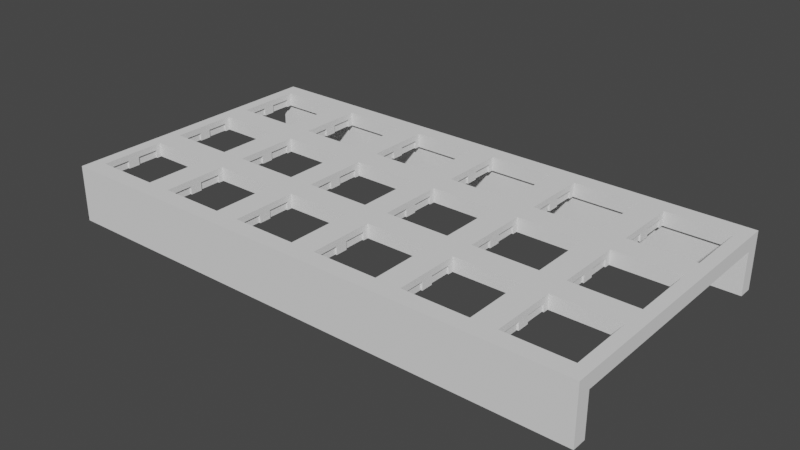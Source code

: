 # Source: KeypadLeft.blend  (saved by Blender 3.2.14; exported with 4.5.12 LTS)
import bpy
from mathutils import Matrix  # noqa: F401  (used for matrix-valued properties, if any)

bpy.ops.wm.read_factory_settings(use_empty=True)
scene = bpy.context.scene
scene.name = 'Scene'

# ---- collections
col_collection = bpy.data.collections.new('Collection'); scene.collection.children.link(col_collection)

# ---- world
world_world = bpy.data.worlds.new('World'); scene.world = world_world
world_world.use_nodes = True; world_world.node_tree.nodes.clear()
_N = world_world.node_tree.nodes; _L = world_world.node_tree.links
n0 = _N.new('ShaderNodeOutputWorld'); n0.name = 'World Output'; n0.location = (300, 300)
n1 = _N.new('ShaderNodeBackground'); n1.name = 'Background'; n1.location = (10, 300)
n1.inputs[0].default_value = (0.05088, 0.05088, 0.05088, 1.0)
_L.new(n1.outputs[0], n0.inputs[0])
n0.is_active_output = True
world_world.color = (0.05088, 0.05088, 0.05088)
world_world.use_sun_shadow = False
world_world.sun_shadow_jitter_overblur = 0.0

# ---- meshes
me_chocswitchhole = bpy.data.meshes.new('ChocSwitchHole')
me_chocswitchhole.from_pydata([(-16.77, 5.879, 1.3), (-16.77, 1.331, 1.3), (-16.42, 1.331, 1.3), (-16.42, 5.879, 1.3), (-16.77, 5.879, 3.0), (-16.77, 1.331, 3.0), (-16.42, 1.331, 3.0), (-2.275, 5.879, 1.3), (-2.275, 5.879, 3.0), (-2.625, 5.879, 3.0), (-2.625, 5.879, 1.3), (-2.275, 1.331, 1.3), (-2.275, 1.331, 3.0), (-16.77, -1.169, 1.3), (-16.77, -5.717, 1.3), (-16.42, -5.717, 1.3), (-16.42, -1.169, 1.3), (-16.77, -1.169, 3.0), (-16.77, -5.717, 3.0), (-16.42, -5.717, 3.0), (-2.275, -1.169, 1.3), (-2.275, -1.169, 3.0), (-2.625, -1.169, 3.0), (-2.625, -1.169, 1.3), (-2.275, -5.717, 1.3), (-2.275, -5.717, 3.0), (-19.05, 9.606, -3.007e-06), (4.959e-05, 9.606, -3.007e-06), (-2.625, 6.981, 9.697e-08), (-16.42, 6.981, -4.433e-06), (-16.42, -6.819, 9.697e-08), (-19.05, -9.444, 3.196e-06), (-19.05, 9.606, 3.0), (4.768e-05, 9.606, 3.0), (4.864e-05, -9.444, 3.196e-06), (-16.42, -6.819, 1.3), (-2.625, -6.819, 1.3), (-2.625, -6.819, 4.627e-06), (-2.625, 1.331, 1.3), (-2.625, 1.331, 3.0), (-2.625, 6.981, 1.3), (-16.42, 6.981, 1.3), (-19.05, -9.444, 3.0), (4.768e-05, -9.444, 3.0), (-2.625, -6.819, 3.0), (-16.42, -6.819, 3.0), (-16.42, 5.879, 3.0), (-16.42, 6.981, 3.0), (-16.42, -1.169, 3.0), (-2.625, 6.981, 3.0), (-2.625, -5.717, 3.0), (-2.625, -5.717, 1.3), (-16.77, -13.17, 1.3), (-16.77, -17.72, 1.3), (-16.42, -17.72, 1.3), (-16.42, -13.17, 1.3), (-16.77, -13.17, 3.0), (-16.77, -17.72, 3.0), (-16.42, -17.72, 3.0), (-2.275, -13.17, 1.3), (-2.275, -13.17, 3.0), (-2.625, -13.17, 3.0), (-2.625, -13.17, 1.3), (-2.275, -17.72, 1.3), (-2.275, -17.72, 3.0), (-16.77, -20.22, 1.3), (-16.77, -24.77, 1.3), (-16.42, -24.77, 1.3), (-16.42, -20.22, 1.3), (-16.77, -20.22, 3.0), (-16.77, -24.77, 3.0), (-16.42, -24.77, 3.0), (-2.275, -20.22, 1.3), (-2.275, -20.22, 3.0), (-2.625, -20.22, 3.0), (-2.625, -20.22, 1.3), (-2.275, -24.77, 1.3), (-2.275, -24.77, 3.0), (-16.42, 24.93, 1.3), (-16.77, 24.93, 1.3), (-2.625, -12.07, 6.296e-06), (-16.42, -12.07, 1.766e-06), (-16.42, -25.87, 6.296e-06), (-19.05, -26.49, 8.744e-06), (-16.42, 20.38, 1.3), (-16.77, 20.38, 1.3), (4.768e-05, -26.49, 8.744e-06), (-16.42, -25.87, 1.3), (-2.625, -25.87, 1.3), (-2.625, -25.87, 1.083e-05), (-2.625, -17.72, 1.3), (-2.625, -17.72, 3.0), (-2.625, -12.07, 1.3), (-16.42, -12.07, 1.3), (-19.05, -26.49, 3.0), (4.578e-05, -26.49, 3.0), (-2.625, -25.87, 3.0), (-16.42, -25.87, 3.0), (-16.42, -13.17, 3.0), (-16.42, -12.07, 3.0), (-16.42, -20.22, 3.0), (-2.625, -12.07, 3.0), (-2.625, -24.77, 3.0), (-2.625, -24.77, 1.3), (-16.77, 24.93, 3.0), (-16.77, 20.38, 3.0), (-16.42, 20.38, 3.0), (-2.275, 24.93, 1.3), (-2.275, 24.93, 3.0), (-2.625, 24.93, 3.0), (-2.625, 24.93, 1.3), (-2.275, 20.38, 1.3), (-2.275, 20.38, 3.0), (-16.77, 17.88, 1.3), (-16.77, 13.33, 1.3), (-16.42, 13.33, 1.3), (-16.42, 17.88, 1.3), (-16.77, 17.88, 3.0), (-16.77, 13.33, 3.0), (-16.42, 13.33, 3.0), (-2.275, 17.88, 1.3), (-2.275, 17.88, 3.0), (-2.625, 17.88, 3.0), (-2.625, 17.88, 1.3), (-2.275, 13.33, 1.3), (-2.275, 13.33, 3.0), (-19.05, 26.66, -8.558e-06), (4.959e-05, 26.66, -8.558e-06), (-2.625, 26.03, -6.11e-06), (-16.42, 26.03, -1.064e-05), (-16.42, 12.23, -6.11e-06), (-35.47, 1.331, 1.3), (-19.05, 26.66, 3.0), (4.864e-05, 26.66, 3.0), (-35.82, 1.331, 1.3), (-16.42, 12.23, 1.3), (-2.625, 12.23, 1.3), (-2.625, 12.23, -1.58e-06), (-2.625, 20.38, 1.3), (-2.625, 20.38, 3.0), (-2.625, 26.03, 1.3), (-16.42, 26.03, 1.3), (-35.47, 5.879, 1.3), (-35.82, 5.879, 1.3), (-2.625, 12.23, 3.0), (-16.42, 12.23, 3.0), (-16.42, 24.93, 3.0), (-16.42, 26.03, 3.0), (-16.42, 17.88, 3.0), (-2.625, 26.03, 3.0), (-2.625, 13.33, 3.0), (-2.625, 13.33, 1.3), (-35.82, 5.879, 3.0), (-35.82, 1.331, 3.0), (-35.47, 1.331, 3.0), (-21.32, 5.879, 1.3), (-21.32, 5.879, 3.0), (-21.67, 5.879, 3.0), (-21.67, 5.879, 1.3), (-21.32, 1.331, 1.3), (-21.32, 1.331, 3.0), (-35.82, -1.169, 1.3), (-35.82, -5.717, 1.3), (-35.47, -5.717, 1.3), (-35.47, -1.169, 1.3), (-35.82, -1.169, 3.0), (-35.82, -5.717, 3.0), (-35.47, -5.717, 3.0), (-21.32, -1.169, 1.3), (-21.32, -1.169, 3.0), (-21.67, -1.169, 3.0), (-21.67, -1.169, 1.3), (-21.32, -5.717, 1.3), (-21.32, -5.717, 3.0), (-38.1, 9.606, -3.007e-06), (-21.67, 6.981, 9.697e-08), (-35.47, 6.981, -4.433e-06), (-35.47, -6.819, 9.697e-08), (-38.1, -9.444, 3.196e-06), (-38.1, 9.606, 3.0), (-35.47, -6.819, 1.3), (-21.67, -6.819, 1.3), (-21.67, -6.819, 4.627e-06), (-21.67, 1.331, 1.3), (-21.67, 1.331, 3.0), (-21.67, 6.981, 1.3), (-35.47, 6.981, 1.3), (-38.1, -9.444, 3.0), (-21.67, -6.819, 3.0), (-35.47, -6.819, 3.0), (-35.47, 5.879, 3.0), (-35.47, 6.981, 3.0), (-35.47, -1.169, 3.0), (-21.67, 6.981, 3.0), (-21.67, -5.717, 3.0), (-21.67, -5.717, 1.3), (-35.82, -13.17, 1.3), (-35.82, -17.72, 1.3), (-35.47, -17.72, 1.3), (-35.47, -13.17, 1.3), (-35.82, -13.17, 3.0), (-35.82, -17.72, 3.0), (-35.47, -17.72, 3.0), (-21.32, -13.17, 1.3), (-21.32, -13.17, 3.0), (-21.67, -13.17, 3.0), (-21.67, -13.17, 1.3), (-21.32, -17.72, 1.3), (-21.32, -17.72, 3.0), (-35.82, -20.22, 1.3), (-35.82, -24.77, 1.3), (-35.47, -24.77, 1.3), (-35.47, -20.22, 1.3), (-35.82, -20.22, 3.0), (-35.82, -24.77, 3.0), (-35.47, -24.77, 3.0), (-21.32, -20.22, 1.3), (-21.32, -20.22, 3.0), (-21.67, -20.22, 3.0), (-21.67, -20.22, 1.3), (-21.32, -24.77, 1.3), (-21.32, -24.77, 3.0), (-35.47, 24.93, 1.3), (-35.82, 24.93, 1.3), (-21.67, -12.07, 6.296e-06), (-35.47, -12.07, 1.766e-06), (-35.47, -25.87, 6.296e-06), (-38.1, -26.49, 8.744e-06), (-35.47, 20.38, 1.3), (-35.82, 20.38, 1.3), (40.38, 5.879, 1.3), (-35.47, -25.87, 1.3), (-21.67, -25.87, 1.3), (-21.67, -25.87, 1.083e-05), (-21.67, -17.72, 1.3), (-21.67, -17.72, 3.0), (-21.67, -12.07, 1.3), (-35.47, -12.07, 1.3), (-38.1, -26.49, 3.0), (40.38, 1.331, 1.3), (-21.67, -25.87, 3.0), (-35.47, -25.87, 3.0), (-35.47, -13.17, 3.0), (-35.47, -12.07, 3.0), (-35.47, -20.22, 3.0), (-21.67, -12.07, 3.0), (-21.67, -24.77, 3.0), (-21.67, -24.77, 1.3), (-35.82, 24.93, 3.0), (-35.82, 20.38, 3.0), (-35.47, 20.38, 3.0), (-21.32, 24.93, 1.3), (-21.32, 24.93, 3.0), (-21.67, 24.93, 3.0), (-21.67, 24.93, 1.3), (-21.32, 20.38, 1.3), (-21.32, 20.38, 3.0), (-35.82, 17.88, 1.3), (-35.82, 13.33, 1.3), (-35.47, 13.33, 1.3), (-35.47, 17.88, 1.3), (-35.82, 17.88, 3.0), (-35.82, 13.33, 3.0), (-35.47, 13.33, 3.0), (-21.32, 17.88, 1.3), (-21.32, 17.88, 3.0), (-21.67, 17.88, 3.0), (-21.67, 17.88, 1.3), (-21.32, 13.33, 1.3), (-21.32, 13.33, 3.0), (-38.1, 26.66, -8.558e-06), (54.88, 5.879, 1.3), (-21.67, 26.03, -6.11e-06), (-35.47, 26.03, -1.064e-05), (-35.47, 12.23, -6.11e-06), (-38.1, 26.66, 3.0), (40.73, 1.331, 3.0), (-35.47, 12.23, 1.3), (-21.67, 12.23, 1.3), (-21.67, 12.23, -1.58e-06), (-21.67, 20.38, 1.3), (-21.67, 20.38, 3.0), (-21.67, 26.03, 1.3), (-35.47, 26.03, 1.3), (-21.67, 12.23, 3.0), (-35.47, 12.23, 3.0), (-35.47, 24.93, 3.0), (-35.47, 26.03, 3.0), (-35.47, 17.88, 3.0), (-21.67, 26.03, 3.0), (-21.67, 13.33, 3.0), (-21.67, 13.33, 1.3), (-54.52, 1.331, 1.3), (-54.87, 1.331, 1.3), (-54.52, 5.879, 1.3), (-54.87, 5.879, 1.3), (-54.87, 5.879, 3.0), (-54.87, 1.331, 3.0), (-54.52, 1.331, 3.0), (-40.37, 5.879, 1.3), (-40.37, 5.879, 3.0), (-40.72, 5.879, 3.0), (-40.72, 5.879, 1.3), (-40.37, 1.331, 1.3), (-40.37, 1.331, 3.0), (-54.87, -1.169, 1.3), (-54.87, -5.717, 1.3), (-54.52, -5.717, 1.3), (-54.52, -1.169, 1.3), (-54.87, -1.169, 3.0), (-54.87, -5.717, 3.0), (-54.52, -5.717, 3.0), (-40.37, -1.169, 1.3), (-40.37, -1.169, 3.0), (-40.72, -1.169, 3.0), (-40.72, -1.169, 1.3), (-40.37, -5.717, 1.3), (-40.37, -5.717, 3.0), (-57.15, 9.606, -6.106e-06), (-40.72, 6.981, 9.697e-08), (-54.52, 6.981, -4.433e-06), (-54.52, -6.819, 9.697e-08), (-57.15, -9.444, 9.697e-08), (-57.15, 9.606, 3.0), (-54.52, -6.819, 1.3), (-40.72, -6.819, 1.3), (-40.72, -6.819, 4.627e-06), (-40.72, 1.331, 1.3), (-40.72, 1.331, 3.0), (-40.72, 6.981, 1.3), (-54.52, 6.981, 1.3), (-57.15, -9.444, 3.0), (-40.72, -6.819, 3.0), (-54.52, -6.819, 3.0), (-54.52, 5.879, 3.0), (-54.52, 6.981, 3.0), (-54.52, -1.169, 3.0), (-40.72, 6.981, 3.0), (-40.72, -5.717, 3.0), (-40.72, -5.717, 1.3), (-54.87, -13.17, 1.3), (-54.87, -17.72, 1.3), (-54.52, -17.72, 1.3), (-54.52, -13.17, 1.3), (-54.87, -13.17, 3.0), (-54.87, -17.72, 3.0), (-54.52, -17.72, 3.0), (-40.37, -13.17, 1.3), (-40.37, -13.17, 3.0), (-40.72, -13.17, 3.0), (-40.72, -13.17, 1.3), (-40.37, -17.72, 1.3), (-40.37, -17.72, 3.0), (-54.87, -20.22, 1.3), (-54.87, -24.77, 1.3), (-54.52, -24.77, 1.3), (-54.52, -20.22, 1.3), (-54.87, -20.22, 3.0), (-54.87, -24.77, 3.0), (-54.52, -24.77, 3.0), (-40.37, -20.22, 1.3), (-40.37, -20.22, 3.0), (-40.72, -20.22, 3.0), (-40.72, -20.22, 1.3), (-40.37, -24.77, 1.3), (-40.37, -24.77, 3.0), (-54.52, 24.93, 1.3), (-54.87, 24.93, 1.3), (-40.72, -12.07, 6.296e-06), (-54.52, -12.07, 1.766e-06), (-54.52, -25.87, 6.296e-06), (-57.15, -26.49, 5.644e-06), (-54.52, 20.38, 1.3), (-54.87, 20.38, 1.3), (40.73, 5.879, 1.3), (-54.52, -25.87, 1.3), (-40.72, -25.87, 1.3), (-40.72, -25.87, 1.083e-05), (-40.72, -17.72, 1.3), (-40.72, -17.72, 3.0), (-40.72, -12.07, 1.3), (-54.52, -12.07, 1.3), (-57.15, -26.49, 3.0), (40.73, 1.331, 1.3), (-40.72, -25.87, 3.0), (-54.52, -25.87, 3.0), (-54.52, -13.17, 3.0), (-54.52, -12.07, 3.0), (-54.52, -20.22, 3.0), (-40.72, -12.07, 3.0), (-40.72, -24.77, 3.0), (-40.72, -24.77, 1.3), (-54.87, 24.93, 3.0), (-54.87, 20.38, 3.0), (-54.52, 20.38, 3.0), (-40.37, 24.93, 1.3), (-40.37, 24.93, 3.0), (-40.72, 24.93, 3.0), (-40.72, 24.93, 1.3), (-40.37, 20.38, 1.3), (-40.37, 20.38, 3.0), (-54.87, 17.88, 1.3), (-54.87, 13.33, 1.3), (-54.52, 13.33, 1.3), (-54.52, 17.88, 1.3), (-54.87, 17.88, 3.0), (-54.87, 13.33, 3.0), (-54.52, 13.33, 3.0), (-40.37, 17.88, 1.3), (-40.37, 17.88, 3.0), (-40.72, 17.88, 3.0), (-40.72, 17.88, 1.3), (-40.37, 13.33, 1.3), (-40.37, 13.33, 3.0), (-57.15, 26.66, -1.166e-05), (40.38, 5.879, 3.0), (-40.72, 26.03, -6.11e-06), (-54.52, 26.03, -1.064e-05), (-54.52, 12.23, -6.11e-06), (-57.15, 26.66, 3.0), (40.38, 1.331, 3.0), (-54.52, 12.23, 1.3), (-40.72, 12.23, 1.3), (-40.72, 12.23, -1.58e-06), (-40.72, 20.38, 1.3), (-40.72, 20.38, 3.0), (-40.72, 26.03, 1.3), (-54.52, 26.03, 1.3), (-40.72, 12.23, 3.0), (-54.52, 12.23, 3.0), (-54.52, 24.93, 3.0), (-54.52, 26.03, 3.0), (-54.52, 17.88, 3.0), (-40.72, 26.03, 3.0), (-40.72, 13.33, 3.0), (-40.72, 13.33, 1.3), (54.88, 5.879, 3.0), (54.53, 5.879, 3.0), (54.53, 5.879, 1.3), (54.88, 1.331, 1.3), (54.88, 1.331, 3.0), (40.38, -1.169, 1.3), (40.38, -5.717, 1.3), (40.73, -5.717, 1.3), (40.73, -1.169, 1.3), (40.38, -1.169, 3.0), (40.38, -5.717, 3.0), (40.73, -5.717, 3.0), (54.88, -1.169, 1.3), (54.88, -1.169, 3.0), (54.53, -1.169, 3.0), (54.53, -1.169, 1.3), (54.88, -5.717, 1.3), (54.88, -5.717, 3.0), (38.1, 9.606, -3.007e-06), (57.15, 9.606, 9.277e-08), (54.53, 6.981, 9.697e-08), (40.73, 6.981, -4.433e-06), (40.73, -6.819, 9.697e-08), (38.1, -9.444, 3.196e-06), (38.1, 9.606, 3.0), (57.15, 9.606, 3.0), (57.15, -9.444, 6.296e-06), (40.73, -6.819, 1.3), (54.53, -6.819, 1.3), (54.53, -6.819, 4.627e-06), (54.53, 1.331, 1.3), (54.53, 1.331, 3.0), (54.53, 6.981, 1.3), (40.73, 6.981, 1.3), (38.1, -9.444, 3.0), (57.15, -9.444, 3.0), (54.53, -6.819, 3.0), (40.73, -6.819, 3.0), (40.73, 5.879, 3.0), (40.73, 6.981, 3.0), (40.73, -1.169, 3.0), (54.53, 6.981, 3.0), (54.53, -5.717, 3.0), (54.53, -5.717, 1.3), (40.38, -13.17, 1.3), (40.38, -17.72, 1.3), (40.73, -17.72, 1.3), (40.73, -13.17, 1.3), (40.38, -13.17, 3.0), (40.38, -17.72, 3.0), (40.73, -17.72, 3.0), (54.88, -13.17, 1.3), (54.88, -13.17, 3.0), (54.53, -13.17, 3.0), (54.53, -13.17, 1.3), (54.88, -17.72, 1.3), (54.88, -17.72, 3.0), (40.38, -20.22, 1.3), (40.38, -24.77, 1.3), (40.73, -24.77, 1.3), (40.73, -20.22, 1.3), (40.38, -20.22, 3.0), (40.38, -24.77, 3.0), (40.73, -24.77, 3.0), (54.88, -20.22, 1.3), (54.88, -20.22, 3.0), (54.53, -20.22, 3.0), (54.53, -20.22, 1.3), (54.88, -24.77, 1.3), (54.88, -24.77, 3.0), (40.73, 24.93, 1.3), (40.38, 24.93, 1.3), (54.53, -12.07, 6.296e-06), (40.73, -12.07, 1.766e-06), (40.73, -25.87, 6.296e-06), (38.1, -26.49, 8.744e-06), (40.73, 20.38, 1.3), (40.38, 20.38, 1.3), (57.15, -26.49, 1.184e-05), (40.73, -25.87, 1.3), (54.53, -25.87, 1.3), (54.53, -25.87, 1.083e-05), (54.53, -17.72, 1.3), (54.53, -17.72, 3.0), (54.53, -12.07, 1.3), (40.73, -12.07, 1.3), (38.1, -26.49, 3.0), (57.15, -26.49, 3.0), (54.53, -25.87, 3.0), (40.73, -25.87, 3.0), (40.73, -13.17, 3.0), (40.73, -12.07, 3.0), (40.73, -20.22, 3.0), (54.53, -12.07, 3.0), (54.53, -24.77, 3.0), (54.53, -24.77, 1.3), (40.38, 24.93, 3.0), (40.38, 20.38, 3.0), (40.73, 20.38, 3.0), (54.88, 24.93, 1.3), (54.88, 24.93, 3.0), (54.53, 24.93, 3.0), (54.53, 24.93, 1.3), (54.88, 20.38, 1.3), (54.88, 20.38, 3.0), (40.38, 17.88, 1.3), (40.38, 13.33, 1.3), (40.73, 13.33, 1.3), (40.73, 17.88, 1.3), (40.38, 17.88, 3.0), (40.38, 13.33, 3.0), (40.73, 13.33, 3.0), (54.88, 17.88, 1.3), (54.88, 17.88, 3.0), (54.53, 17.88, 3.0), (54.53, 17.88, 1.3), (54.88, 13.33, 1.3), (54.88, 13.33, 3.0), (38.1, 26.66, -8.558e-06), (57.15, 26.66, -5.459e-06), (54.53, 26.03, -6.11e-06), (40.73, 26.03, -1.064e-05), (40.73, 12.23, -6.11e-06), (21.68, 1.331, 1.3), (38.1, 26.66, 3.0), (57.15, 26.66, 3.0), (21.33, 1.331, 1.3), (40.73, 12.23, 1.3), (54.53, 12.23, 1.3), (54.53, 12.23, -1.58e-06), (54.53, 20.38, 1.3), (54.53, 20.38, 3.0), (54.53, 26.03, 1.3), (40.73, 26.03, 1.3), (21.68, 5.879, 1.3), (21.33, 5.879, 1.3), (54.53, 12.23, 3.0), (40.73, 12.23, 3.0), (40.73, 24.93, 3.0), (40.73, 26.03, 3.0), (40.73, 17.88, 3.0), (54.53, 26.03, 3.0), (54.53, 13.33, 3.0), (54.53, 13.33, 1.3), (21.33, 5.879, 3.0), (21.33, 1.331, 3.0), (21.68, 1.331, 3.0), (35.83, 5.879, 1.3), (35.83, 5.879, 3.0), (35.48, 5.879, 3.0), (35.48, 5.879, 1.3), (35.83, 1.331, 1.3), (35.83, 1.331, 3.0), (21.33, -1.169, 1.3), (21.33, -5.717, 1.3), (21.68, -5.717, 1.3), (21.68, -1.169, 1.3), (21.33, -1.169, 3.0), (21.33, -5.717, 3.0), (21.68, -5.717, 3.0), (35.83, -1.169, 1.3), (35.83, -1.169, 3.0), (35.48, -1.169, 3.0), (35.48, -1.169, 1.3), (35.83, -5.717, 1.3), (35.83, -5.717, 3.0), (19.05, 9.606, -3.007e-06), (35.48, 6.981, 9.697e-08), (21.68, 6.981, -4.433e-06), (21.68, -6.819, 9.697e-08), (19.05, -9.444, 3.196e-06), (19.05, 9.606, 3.0), (21.68, -6.819, 1.3), (35.48, -6.819, 1.3), (35.48, -6.819, 4.627e-06), (35.48, 1.331, 1.3), (35.48, 1.331, 3.0), (35.48, 6.981, 1.3), (21.68, 6.981, 1.3), (19.05, -9.444, 3.0), (35.48, -6.819, 3.0), (21.68, -6.819, 3.0), (21.68, 5.879, 3.0), (21.68, 6.981, 3.0), (21.68, -1.169, 3.0), (35.48, 6.981, 3.0), (35.48, -5.717, 3.0), (35.48, -5.717, 1.3), (21.33, -13.17, 1.3), (21.33, -17.72, 1.3), (21.68, -17.72, 1.3), (21.68, -13.17, 1.3), (21.33, -13.17, 3.0), (21.33, -17.72, 3.0), (21.68, -17.72, 3.0), (35.83, -13.17, 1.3), (35.83, -13.17, 3.0), (35.48, -13.17, 3.0), (35.48, -13.17, 1.3), (35.83, -17.72, 1.3), (35.83, -17.72, 3.0), (21.33, -20.22, 1.3), (21.33, -24.77, 1.3), (21.68, -24.77, 1.3), (21.68, -20.22, 1.3), (21.33, -20.22, 3.0), (21.33, -24.77, 3.0), (21.68, -24.77, 3.0), (35.83, -20.22, 1.3), (35.83, -20.22, 3.0), (35.48, -20.22, 3.0), (35.48, -20.22, 1.3), (35.83, -24.77, 1.3), (35.83, -24.77, 3.0), (21.68, 24.93, 1.3), (21.33, 24.93, 1.3), (35.48, -12.07, 6.296e-06), (21.68, -12.07, 1.766e-06), (21.68, -25.87, 6.296e-06), (19.05, -26.49, 8.744e-06), (21.68, 20.38, 1.3), (21.33, 20.38, 1.3), (21.68, -25.87, 1.3), (35.48, -25.87, 1.3), (35.48, -25.87, 1.083e-05), (35.48, -17.72, 1.3), (35.48, -17.72, 3.0), (35.48, -12.07, 1.3), (21.68, -12.07, 1.3), (19.05, -26.49, 3.0), (35.48, -25.87, 3.0), (21.68, -25.87, 3.0), (21.68, -13.17, 3.0), (21.68, -12.07, 3.0), (21.68, -20.22, 3.0), (35.48, -12.07, 3.0), (35.48, -24.77, 3.0), (35.48, -24.77, 1.3), (21.33, 24.93, 3.0), (21.33, 20.38, 3.0), (21.68, 20.38, 3.0), (35.83, 24.93, 1.3), (35.83, 24.93, 3.0), (35.48, 24.93, 3.0), (35.48, 24.93, 1.3), (35.83, 20.38, 1.3), (35.83, 20.38, 3.0), (21.33, 17.88, 1.3), (21.33, 13.33, 1.3), (21.68, 13.33, 1.3), (21.68, 17.88, 1.3), (21.33, 17.88, 3.0), (21.33, 13.33, 3.0), (21.68, 13.33, 3.0), (35.83, 17.88, 1.3), (35.83, 17.88, 3.0), (35.48, 17.88, 3.0), (35.48, 17.88, 1.3), (35.83, 13.33, 1.3), (35.83, 13.33, 3.0), (19.05, 26.66, -8.558e-06), (35.48, 26.03, -6.11e-06), (21.68, 26.03, -1.064e-05), (21.68, 12.23, -6.11e-06), (19.05, 26.66, 3.0), (21.68, 12.23, 1.3), (35.48, 12.23, 1.3), (35.48, 12.23, -1.58e-06), (35.48, 20.38, 1.3), (35.48, 20.38, 3.0), (35.48, 26.03, 1.3), (21.68, 26.03, 1.3), (35.48, 12.23, 3.0), (21.68, 12.23, 3.0), (21.68, 24.93, 3.0), (21.68, 26.03, 3.0), (21.68, 17.88, 3.0), (35.48, 26.03, 3.0), (35.48, 13.33, 3.0), (35.48, 13.33, 1.3), (2.625, 1.331, 1.3), (2.275, 1.331, 1.3), (2.625, 5.879, 1.3), (2.275, 5.879, 1.3), (2.275, 5.879, 3.0), (2.275, 1.331, 3.0), (2.625, 1.331, 3.0), (16.78, 5.879, 1.3), (16.78, 5.879, 3.0), (16.43, 5.879, 3.0), (16.43, 5.879, 1.3), (16.78, 1.331, 1.3), (16.78, 1.331, 3.0), (2.275, -1.169, 1.3), (2.275, -5.717, 1.3), (2.625, -5.717, 1.3), (2.625, -1.169, 1.3), (2.275, -1.169, 3.0), (2.275, -5.717, 3.0), (2.625, -5.717, 3.0), (16.78, -1.169, 1.3), (16.78, -1.169, 3.0), (16.43, -1.169, 3.0), (16.43, -1.169, 1.3), (16.78, -5.717, 1.3), (16.78, -5.717, 3.0), (16.43, 6.981, 9.697e-08), (2.625, 6.981, -4.433e-06), (2.625, -6.819, 9.697e-08), (2.625, -6.819, 1.3), (16.43, -6.819, 1.3), (16.43, -6.819, 4.627e-06), (16.43, 1.331, 1.3), (16.43, 1.331, 3.0), (16.43, 6.981, 1.3), (2.625, 6.981, 1.3), (16.43, -6.819, 3.0), (2.625, -6.819, 3.0), (2.625, 5.879, 3.0), (2.625, 6.981, 3.0), (2.625, -1.169, 3.0), (16.43, 6.981, 3.0), (16.43, -5.717, 3.0), (16.43, -5.717, 1.3), (2.275, -13.17, 1.3), (2.275, -17.72, 1.3), (2.625, -17.72, 1.3), (2.625, -13.17, 1.3), (2.275, -13.17, 3.0), (2.275, -17.72, 3.0), (2.625, -17.72, 3.0), (16.78, -13.17, 1.3), (16.78, -13.17, 3.0), (16.43, -13.17, 3.0), (16.43, -13.17, 1.3), (16.78, -17.72, 1.3), (16.78, -17.72, 3.0), (2.275, -20.22, 1.3), (2.275, -24.77, 1.3), (2.625, -24.77, 1.3), (2.625, -20.22, 1.3), (2.275, -20.22, 3.0), (2.275, -24.77, 3.0), (2.625, -24.77, 3.0), (16.78, -20.22, 1.3), (16.78, -20.22, 3.0), (16.43, -20.22, 3.0), (16.43, -20.22, 1.3), (16.78, -24.77, 1.3), (16.78, -24.77, 3.0), (2.625, 24.93, 1.3), (2.275, 24.93, 1.3), (16.43, -12.07, 6.296e-06), (2.625, -12.07, 1.766e-06), (2.625, -25.87, 6.296e-06), (2.625, 20.38, 1.3), (2.275, 20.38, 1.3), (2.625, -25.87, 1.3), (16.43, -25.87, 1.3), (16.43, -25.87, 1.083e-05), (16.43, -17.72, 1.3), (16.43, -17.72, 3.0), (16.43, -12.07, 1.3), (2.625, -12.07, 1.3), (16.43, -25.87, 3.0), (2.625, -25.87, 3.0), (2.625, -13.17, 3.0), (2.625, -12.07, 3.0), (2.625, -20.22, 3.0), (16.43, -12.07, 3.0), (16.43, -24.77, 3.0), (16.43, -24.77, 1.3), (2.275, 24.93, 3.0), (2.275, 20.38, 3.0), (2.625, 20.38, 3.0), (16.78, 24.93, 1.3), (16.78, 24.93, 3.0), (16.43, 24.93, 3.0), (16.43, 24.93, 1.3), (16.78, 20.38, 1.3), (16.78, 20.38, 3.0), (2.275, 17.88, 1.3), (2.275, 13.33, 1.3), (2.625, 13.33, 1.3), (2.625, 17.88, 1.3), (2.275, 17.88, 3.0), (2.275, 13.33, 3.0), (2.625, 13.33, 3.0), (16.78, 17.88, 1.3), (16.78, 17.88, 3.0), (16.43, 17.88, 3.0), (16.43, 17.88, 1.3), (16.78, 13.33, 1.3), (16.78, 13.33, 3.0), (16.43, 26.03, -6.11e-06), (2.625, 26.03, -1.064e-05), (2.625, 12.23, -6.11e-06), (2.625, 12.23, 1.3), (16.43, 12.23, 1.3), (16.43, 12.23, -1.58e-06), (16.43, 20.38, 1.3), (16.43, 20.38, 3.0), (16.43, 26.03, 1.3), (2.625, 26.03, 1.3), (16.43, 12.23, 3.0), (2.625, 12.23, 3.0), (2.625, 24.93, 3.0), (2.625, 26.03, 3.0), (2.625, 17.88, 3.0), (16.43, 26.03, 3.0), (16.43, 13.33, 3.0), (16.43, 13.33, 1.3), (-19.05, 29.66, -8.558e-06), (4.959e-05, 29.66, -8.558e-06), (-19.05, 29.66, 3.0), (4.864e-05, 29.66, 3.0), (-38.1, 29.66, -8.558e-06), (-38.1, 29.66, 3.0), (-57.15, 29.66, -1.166e-05), (-57.15, 29.66, 3.0), (38.1, 29.66, -8.558e-06), (57.15, 29.66, -5.459e-06), (38.1, 29.66, 3.0), (57.15, 29.66, 3.0), (19.05, 29.66, -8.558e-06), (19.05, 29.66, 3.0), (-19.05, -29.49, 8.744e-06), (4.768e-05, -29.49, 8.744e-06), (-19.05, -29.49, 3.0), (4.578e-05, -29.49, 3.0), (-38.1, -29.49, 8.744e-06), (-38.1, -29.49, 3.0), (-57.15, -29.49, 5.644e-06), (-57.15, -29.49, 3.0), (38.1, -29.49, 8.744e-06), (57.15, -29.49, 1.184e-05), (38.1, -29.49, 3.0), (57.15, -29.49, 3.0), (19.05, -29.49, 8.744e-06), (19.05, -29.49, 3.0), (-19.05, -26.49, 12.0), (4.529e-05, -26.49, 12.0), (-38.1, -26.49, 12.0), (-57.15, -26.49, 12.0), (38.1, -26.49, 12.0), (57.15, -26.49, 12.0), (19.05, -26.49, 12.0), (-19.05, -29.49, 12.0), (4.529e-05, -29.49, 12.0), (-38.1, -29.49, 12.0), (-57.15, -29.49, 12.0), (38.1, -29.49, 12.0), (57.15, -29.49, 12.0), (19.05, -29.49, 12.0), (-19.05, 26.66, 12.0), (4.815e-05, 26.66, 12.0), (-38.1, 26.66, 12.0), (-57.15, 26.66, 12.0), (38.1, 26.66, 12.0), (57.15, 26.66, 12.0), (19.05, 26.66, 12.0), (-19.05, 29.66, 12.0), (4.815e-05, 29.66, 12.0), (-38.1, 29.66, 12.0), (-57.15, 29.66, 12.0), (38.1, 29.66, 12.0), (57.15, 29.66, 12.0), (19.05, 29.66, 12.0)], [], [(0, 1, 2), (0, 2, 3), (0, 4, 5), (0, 5, 1), (1, 5, 6), (1, 6, 2), (7, 8, 9), (7, 9, 10), (11, 12, 8), (11, 8, 7), (13, 14, 15), (13, 15, 16), (13, 17, 18), (13, 18, 14), (14, 18, 19), (14, 19, 15), (20, 21, 22), (20, 22, 23), (24, 25, 21), (24, 21, 20), (26, 27, 28), (29, 30, 31), (26, 28, 29), (26, 29, 31), (30, 35, 36), (30, 36, 37), (38, 23, 22), (38, 22, 39), (28, 40, 41), (28, 41, 29), (34, 31, 30), (37, 28, 27), (34, 30, 37), (37, 27, 34), (30, 29, 41), (41, 3, 30), (16, 30, 2), (3, 2, 30), (15, 35, 30), (16, 15, 30), (42, 43, 44), (45, 19, 18), (42, 44, 45), (46, 47, 32), (4, 46, 32), (42, 45, 18), (17, 48, 6), (42, 18, 17), (4, 32, 42), (17, 6, 5), (5, 4, 42), (42, 17, 5), (32, 47, 49), (49, 9, 8), (12, 39, 22), (12, 22, 21), (25, 50, 44), (21, 33, 12), (25, 44, 43), (25, 33, 21), (25, 43, 33), (33, 32, 49), (12, 33, 8), (49, 8, 33), (40, 10, 9), (40, 9, 49), (6, 16, 2), (41, 40, 49), (41, 49, 47), (36, 35, 45), (36, 45, 44), (51, 24, 20), (51, 20, 23), (12, 11, 38), (12, 38, 39), (17, 13, 16), (17, 16, 48), (51, 36, 50), (25, 24, 51), (25, 51, 50), (38, 11, 7), (38, 7, 10), (46, 3, 41), (46, 41, 47), (4, 0, 3), (4, 3, 46), (6, 48, 16), (45, 35, 19), (15, 19, 35), (44, 50, 36), (37, 36, 51), (38, 10, 37), (37, 51, 23), (10, 40, 37), (38, 37, 23), (37, 40, 28), (52, 53, 54), (52, 54, 55), (52, 56, 57), (52, 57, 53), (53, 57, 58), (53, 58, 54), (59, 60, 61), (59, 61, 62), (63, 64, 60), (63, 60, 59), (65, 66, 67), (65, 67, 68), (65, 69, 70), (65, 70, 66), (66, 70, 71), (66, 71, 67), (72, 73, 74), (72, 74, 75), (76, 77, 73), (76, 73, 72), (31, 34, 80), (81, 82, 83), (31, 80, 81), (31, 81, 83), (82, 87, 88), (82, 88, 89), (90, 75, 74), (90, 74, 91), (80, 92, 93), (80, 93, 81), (86, 83, 82), (89, 80, 34), (86, 82, 89), (89, 34, 86), (82, 81, 93), (93, 55, 82), (68, 82, 54), (55, 54, 82), (67, 87, 82), (68, 67, 82), (94, 95, 96), (97, 71, 70), (94, 96, 97), (98, 99, 42), (56, 98, 42), (94, 97, 70), (69, 100, 58), (94, 70, 69), (56, 42, 94), (69, 58, 57), (57, 56, 94), (94, 69, 57), (42, 99, 101), (101, 61, 60), (64, 91, 74), (64, 74, 73), (77, 102, 96), (73, 43, 64), (77, 96, 95), (77, 43, 73), (77, 95, 43), (43, 42, 101), (64, 43, 60), (101, 60, 43), (92, 62, 61), (92, 61, 101), (58, 68, 54), (93, 92, 101), (93, 101, 99), (88, 87, 97), (88, 97, 96), (103, 76, 72), (103, 72, 75), (64, 63, 90), (64, 90, 91), (69, 65, 68), (69, 68, 100), (103, 88, 102), (77, 76, 103), (77, 103, 102), (90, 63, 59), (90, 59, 62), (98, 55, 93), (98, 93, 99), (56, 52, 55), (56, 55, 98), (58, 100, 68), (97, 87, 71), (67, 71, 87), (96, 102, 88), (89, 88, 103), (90, 62, 89), (89, 103, 75), (62, 92, 89), (90, 89, 75), (89, 92, 80), (79, 85, 84), (79, 84, 78), (79, 104, 105), (79, 105, 85), (85, 105, 106), (85, 106, 84), (107, 108, 109), (107, 109, 110), (111, 112, 108), (111, 108, 107), (113, 114, 115), (113, 115, 116), (113, 117, 118), (113, 118, 114), (114, 118, 119), (114, 119, 115), (120, 121, 122), (120, 122, 123), (124, 125, 121), (124, 121, 120), (126, 127, 128), (129, 130, 26), (126, 128, 129), (126, 129, 26), (130, 135, 136), (130, 136, 137), (138, 123, 122), (138, 122, 139), (128, 140, 141), (128, 141, 129), (27, 26, 130), (137, 128, 127), (27, 130, 137), (137, 127, 27), (130, 129, 141), (141, 78, 130), (116, 130, 84), (78, 84, 130), (115, 135, 130), (116, 115, 130), (32, 33, 144), (145, 119, 118), (32, 144, 145), (146, 147, 132), (104, 146, 132), (32, 145, 118), (117, 148, 106), (32, 118, 117), (104, 132, 32), (117, 106, 105), (105, 104, 32), (32, 117, 105), (132, 147, 149), (149, 109, 108), (112, 139, 122), (112, 122, 121), (125, 150, 144), (121, 133, 112), (125, 144, 33), (125, 133, 121), (125, 33, 133), (133, 132, 149), (112, 133, 108), (149, 108, 133), (140, 110, 109), (140, 109, 149), (106, 116, 84), (141, 140, 149), (141, 149, 147), (136, 135, 145), (136, 145, 144), (151, 124, 120), (151, 120, 123), (112, 111, 138), (112, 138, 139), (117, 113, 116), (117, 116, 148), (151, 136, 150), (125, 124, 151), (125, 151, 150), (138, 111, 107), (138, 107, 110), (146, 78, 141), (146, 141, 147), (104, 79, 78), (104, 78, 146), (106, 148, 116), (145, 135, 119), (115, 119, 135), (144, 150, 136), (137, 136, 151), (138, 110, 137), (137, 151, 123), (110, 140, 137), (138, 137, 123), (137, 140, 128), (870, 871, 873, 872), (868, 866, 867, 869), (511, 514, 871, 870), (270, 414, 854, 852), (696, 127, 849, 860), (851, 850, 897, 898), (143, 134, 131), (143, 131, 142), (143, 152, 153), (143, 153, 134), (134, 153, 154), (134, 154, 131), (155, 156, 157), (155, 157, 158), (159, 160, 156), (159, 156, 155), (161, 162, 163), (161, 163, 164), (161, 165, 166), (161, 166, 162), (162, 166, 167), (162, 167, 163), (168, 169, 170), (168, 170, 171), (172, 173, 169), (172, 169, 168), (174, 26, 175), (176, 177, 178), (174, 175, 176), (174, 176, 178), (177, 180, 181), (177, 181, 182), (183, 171, 170), (183, 170, 184), (175, 185, 186), (175, 186, 176), (31, 178, 177), (182, 175, 26), (31, 177, 182), (182, 26, 31), (177, 176, 186), (186, 142, 177), (164, 177, 131), (142, 131, 177), (163, 180, 177), (164, 163, 177), (187, 42, 188), (189, 167, 166), (187, 188, 189), (190, 191, 179), (152, 190, 179), (187, 189, 166), (165, 192, 154), (187, 166, 165), (152, 179, 187), (165, 154, 153), (153, 152, 187), (187, 165, 153), (179, 191, 193), (193, 157, 156), (160, 184, 170), (160, 170, 169), (173, 194, 188), (169, 32, 160), (173, 188, 42), (173, 32, 169), (173, 42, 32), (32, 179, 193), (160, 32, 156), (193, 156, 32), (185, 158, 157), (185, 157, 193), (154, 164, 131), (186, 185, 193), (186, 193, 191), (181, 180, 189), (181, 189, 188), (195, 172, 168), (195, 168, 171), (160, 159, 183), (160, 183, 184), (165, 161, 164), (165, 164, 192), (195, 181, 194), (173, 172, 195), (173, 195, 194), (183, 159, 155), (183, 155, 158), (190, 142, 186), (190, 186, 191), (152, 143, 142), (152, 142, 190), (154, 192, 164), (189, 180, 167), (163, 167, 180), (188, 194, 181), (182, 181, 195), (183, 158, 182), (182, 195, 171), (158, 185, 182), (183, 182, 171), (182, 185, 175), (196, 197, 198), (196, 198, 199), (196, 200, 201), (196, 201, 197), (197, 201, 202), (197, 202, 198), (203, 204, 205), (203, 205, 206), (207, 208, 204), (207, 204, 203), (209, 210, 211), (209, 211, 212), (209, 213, 214), (209, 214, 210), (210, 214, 215), (210, 215, 211), (216, 217, 218), (216, 218, 219), (220, 221, 217), (220, 217, 216), (178, 31, 224), (225, 226, 227), (178, 224, 225), (178, 225, 227), (226, 231, 232), (226, 232, 233), (234, 219, 218), (234, 218, 235), (224, 236, 237), (224, 237, 225), (83, 227, 226), (233, 224, 31), (83, 226, 233), (233, 31, 83), (226, 225, 237), (237, 199, 226), (212, 226, 198), (199, 198, 226), (211, 231, 226), (212, 211, 226), (238, 94, 240), (241, 215, 214), (238, 240, 241), (242, 243, 187), (200, 242, 187), (238, 241, 214), (213, 244, 202), (238, 214, 213), (200, 187, 238), (213, 202, 201), (201, 200, 238), (238, 213, 201), (187, 243, 245), (245, 205, 204), (208, 235, 218), (208, 218, 217), (221, 246, 240), (217, 42, 208), (221, 240, 94), (221, 42, 217), (221, 94, 42), (42, 187, 245), (208, 42, 204), (245, 204, 42), (236, 206, 205), (236, 205, 245), (202, 212, 198), (237, 236, 245), (237, 245, 243), (232, 231, 241), (232, 241, 240), (247, 220, 216), (247, 216, 219), (208, 207, 234), (208, 234, 235), (213, 209, 212), (213, 212, 244), (247, 232, 246), (221, 220, 247), (221, 247, 246), (234, 207, 203), (234, 203, 206), (242, 199, 237), (242, 237, 243), (200, 196, 199), (200, 199, 242), (202, 244, 212), (241, 231, 215), (211, 215, 231), (240, 246, 232), (233, 232, 247), (234, 206, 233), (233, 247, 219), (206, 236, 233), (234, 233, 219), (233, 236, 224), (223, 229, 228), (223, 228, 222), (223, 248, 249), (223, 249, 229), (229, 249, 250), (229, 250, 228), (251, 252, 253), (251, 253, 254), (255, 256, 252), (255, 252, 251), (257, 258, 259), (257, 259, 260), (257, 261, 262), (257, 262, 258), (258, 262, 263), (258, 263, 259), (264, 265, 266), (264, 266, 267), (268, 269, 265), (268, 265, 264), (270, 126, 272), (273, 274, 174), (270, 272, 273), (270, 273, 174), (274, 277, 278), (274, 278, 279), (280, 267, 266), (280, 266, 281), (272, 282, 283), (272, 283, 273), (26, 174, 274), (279, 272, 126), (26, 274, 279), (279, 126, 26), (274, 273, 283), (283, 222, 274), (260, 274, 228), (222, 228, 274), (259, 277, 274), (260, 259, 274), (179, 32, 284), (285, 263, 262), (179, 284, 285), (286, 287, 275), (248, 286, 275), (179, 285, 262), (261, 288, 250), (179, 262, 261), (248, 275, 179), (261, 250, 249), (249, 248, 179), (179, 261, 249), (275, 287, 289), (289, 253, 252), (256, 281, 266), (256, 266, 265), (269, 290, 284), (265, 132, 256), (269, 284, 32), (269, 132, 265), (269, 32, 132), (132, 275, 289), (256, 132, 252), (289, 252, 132), (282, 254, 253), (282, 253, 289), (250, 260, 228), (283, 282, 289), (283, 289, 287), (278, 277, 285), (278, 285, 284), (291, 268, 264), (291, 264, 267), (256, 255, 280), (256, 280, 281), (261, 257, 260), (261, 260, 288), (291, 278, 290), (269, 268, 291), (269, 291, 290), (280, 255, 251), (280, 251, 254), (286, 222, 283), (286, 283, 287), (248, 223, 222), (248, 222, 286), (250, 288, 260), (285, 277, 263), (259, 263, 277), (284, 290, 278), (279, 278, 291), (280, 254, 279), (279, 291, 267), (254, 282, 279), (280, 279, 267), (279, 282, 272), (866, 862, 864, 867), (862, 863, 865, 864), (238, 382, 879, 878), (554, 696, 860, 856), (560, 561, 895, 894), (132, 133, 891, 890), (295, 293, 292), (295, 292, 294), (295, 296, 297), (295, 297, 293), (293, 297, 298), (293, 298, 292), (299, 300, 301), (299, 301, 302), (303, 304, 300), (303, 300, 299), (305, 306, 307), (305, 307, 308), (305, 309, 310), (305, 310, 306), (306, 310, 311), (306, 311, 307), (312, 313, 314), (312, 314, 315), (316, 317, 313), (316, 313, 312), (318, 174, 319), (320, 321, 322), (318, 319, 320), (318, 320, 322), (321, 324, 325), (321, 325, 326), (327, 315, 314), (327, 314, 328), (319, 329, 330), (319, 330, 320), (178, 322, 321), (326, 319, 174), (178, 321, 326), (326, 174, 178), (321, 320, 330), (330, 294, 321), (308, 321, 292), (294, 292, 321), (307, 324, 321), (308, 307, 321), (331, 187, 332), (333, 311, 310), (331, 332, 333), (334, 335, 323), (296, 334, 323), (331, 333, 310), (309, 336, 298), (331, 310, 309), (296, 323, 331), (309, 298, 297), (297, 296, 331), (331, 309, 297), (323, 335, 337), (337, 301, 300), (304, 328, 314), (304, 314, 313), (317, 338, 332), (313, 179, 304), (317, 332, 187), (317, 179, 313), (317, 187, 179), (179, 323, 337), (304, 179, 300), (337, 300, 179), (329, 302, 301), (329, 301, 337), (298, 308, 292), (330, 329, 337), (330, 337, 335), (325, 324, 333), (325, 333, 332), (339, 316, 312), (339, 312, 315), (304, 303, 327), (304, 327, 328), (309, 305, 308), (309, 308, 336), (339, 325, 338), (317, 316, 339), (317, 339, 338), (327, 303, 299), (327, 299, 302), (334, 294, 330), (334, 330, 335), (296, 295, 294), (296, 294, 334), (298, 336, 308), (333, 324, 311), (307, 311, 324), (332, 338, 325), (326, 325, 339), (327, 302, 326), (326, 339, 315), (302, 329, 326), (327, 326, 315), (326, 329, 319), (340, 341, 342), (340, 342, 343), (340, 344, 345), (340, 345, 341), (341, 345, 346), (341, 346, 342), (347, 348, 349), (347, 349, 350), (351, 352, 348), (351, 348, 347), (353, 354, 355), (353, 355, 356), (353, 357, 358), (353, 358, 354), (354, 358, 359), (354, 359, 355), (360, 361, 362), (360, 362, 363), (364, 365, 361), (364, 361, 360), (322, 178, 368), (369, 370, 371), (322, 368, 369), (322, 369, 371), (370, 375, 376), (370, 376, 377), (378, 363, 362), (378, 362, 379), (368, 380, 381), (368, 381, 369), (227, 371, 370), (377, 368, 178), (227, 370, 377), (377, 178, 227), (370, 369, 381), (381, 343, 370), (356, 370, 342), (343, 342, 370), (355, 375, 370), (356, 355, 370), (382, 238, 384), (385, 359, 358), (382, 384, 385), (386, 387, 331), (344, 386, 331), (382, 385, 358), (357, 388, 346), (382, 358, 357), (344, 331, 382), (357, 346, 345), (345, 344, 382), (382, 357, 345), (331, 387, 389), (389, 349, 348), (352, 379, 362), (352, 362, 361), (365, 390, 384), (361, 187, 352), (365, 384, 238), (365, 187, 361), (365, 238, 187), (187, 331, 389), (352, 187, 348), (389, 348, 187), (380, 350, 349), (380, 349, 389), (346, 356, 342), (381, 380, 389), (381, 389, 387), (376, 375, 385), (376, 385, 384), (391, 364, 360), (391, 360, 363), (352, 351, 378), (352, 378, 379), (357, 353, 356), (357, 356, 388), (391, 376, 390), (365, 364, 391), (365, 391, 390), (378, 351, 347), (378, 347, 350), (386, 343, 381), (386, 381, 387), (344, 340, 343), (344, 343, 386), (346, 388, 356), (385, 375, 359), (355, 359, 375), (384, 390, 376), (377, 376, 391), (378, 350, 377), (377, 391, 363), (350, 380, 377), (378, 377, 363), (377, 380, 368), (367, 373, 372), (367, 372, 366), (367, 392, 393), (367, 393, 373), (373, 393, 394), (373, 394, 372), (395, 396, 397), (395, 397, 398), (399, 400, 396), (399, 396, 395), (401, 402, 403), (401, 403, 404), (401, 405, 406), (401, 406, 402), (402, 406, 407), (402, 407, 403), (408, 409, 410), (408, 410, 411), (412, 413, 409), (412, 409, 408), (414, 270, 416), (417, 418, 318), (414, 416, 417), (414, 417, 318), (418, 421, 422), (418, 422, 423), (424, 411, 410), (424, 410, 425), (416, 426, 427), (416, 427, 417), (174, 318, 418), (423, 416, 270), (174, 418, 423), (423, 270, 174), (418, 417, 427), (427, 366, 418), (404, 418, 372), (366, 372, 418), (403, 421, 418), (404, 403, 418), (323, 179, 428), (429, 407, 406), (323, 428, 429), (430, 431, 419), (392, 430, 419), (323, 429, 406), (405, 432, 394), (323, 406, 405), (392, 419, 323), (405, 394, 393), (393, 392, 323), (323, 405, 393), (419, 431, 433), (433, 397, 396), (400, 425, 410), (400, 410, 409), (413, 434, 428), (409, 275, 400), (413, 428, 179), (413, 275, 409), (413, 179, 275), (275, 419, 433), (400, 275, 396), (433, 396, 275), (426, 398, 397), (426, 397, 433), (394, 404, 372), (427, 426, 433), (427, 433, 431), (422, 421, 429), (422, 429, 428), (435, 412, 408), (435, 408, 411), (400, 399, 424), (400, 424, 425), (405, 401, 404), (405, 404, 432), (435, 422, 434), (413, 412, 435), (413, 435, 434), (424, 399, 395), (424, 395, 398), (430, 366, 427), (430, 427, 431), (392, 367, 366), (392, 366, 430), (394, 432, 404), (429, 421, 407), (403, 407, 421), (428, 434, 422), (423, 422, 435), (424, 398, 423), (423, 435, 411), (398, 426, 423), (424, 423, 411), (423, 426, 416), (126, 270, 852, 848), (414, 419, 855, 854), (867, 864, 883, 885), (700, 560, 894, 896), (561, 555, 857, 859), (555, 554, 856, 857), (230, 239, 383), (230, 383, 374), (230, 415, 420), (230, 420, 239), (239, 420, 276), (239, 276, 383), (271, 436, 437), (271, 437, 438), (439, 440, 436), (439, 436, 271), (441, 442, 443), (441, 443, 444), (441, 445, 446), (441, 446, 442), (442, 446, 447), (442, 447, 443), (448, 449, 450), (448, 450, 451), (452, 453, 449), (452, 449, 448), (454, 455, 456), (457, 458, 459), (454, 456, 457), (454, 457, 459), (458, 463, 464), (458, 464, 465), (466, 451, 450), (466, 450, 467), (456, 468, 469), (456, 469, 457), (462, 459, 458), (465, 456, 455), (462, 458, 465), (465, 455, 462), (458, 457, 469), (469, 374, 458), (444, 458, 383), (374, 383, 458), (443, 463, 458), (444, 443, 458), (470, 471, 472), (473, 447, 446), (470, 472, 473), (474, 475, 460), (415, 474, 460), (470, 473, 446), (445, 476, 276), (470, 446, 445), (415, 460, 470), (445, 276, 420), (420, 415, 470), (470, 445, 420), (460, 475, 477), (477, 437, 436), (440, 467, 450), (440, 450, 449), (453, 478, 472), (449, 461, 440), (453, 472, 471), (453, 461, 449), (453, 471, 461), (461, 460, 477), (440, 461, 436), (477, 436, 461), (468, 438, 437), (468, 437, 477), (276, 444, 383), (469, 468, 477), (469, 477, 475), (464, 463, 473), (464, 473, 472), (479, 452, 448), (479, 448, 451), (440, 439, 466), (440, 466, 467), (445, 441, 444), (445, 444, 476), (479, 464, 478), (453, 452, 479), (453, 479, 478), (466, 439, 271), (466, 271, 438), (474, 374, 469), (474, 469, 475), (415, 230, 374), (415, 374, 474), (276, 476, 444), (473, 463, 447), (443, 447, 463), (472, 478, 464), (465, 464, 479), (466, 438, 465), (465, 479, 451), (438, 468, 465), (466, 465, 451), (465, 468, 456), (480, 481, 482), (480, 482, 483), (480, 484, 485), (480, 485, 481), (481, 485, 486), (481, 486, 482), (487, 488, 489), (487, 489, 490), (491, 492, 488), (491, 488, 487), (493, 494, 495), (493, 495, 496), (493, 497, 498), (493, 498, 494), (494, 498, 499), (494, 499, 495), (500, 501, 502), (500, 502, 503), (504, 505, 501), (504, 501, 500), (459, 462, 508), (509, 510, 511), (459, 508, 509), (459, 509, 511), (510, 515, 516), (510, 516, 517), (518, 503, 502), (518, 502, 519), (508, 520, 521), (508, 521, 509), (514, 511, 510), (517, 508, 462), (514, 510, 517), (517, 462, 514), (510, 509, 521), (521, 483, 510), (496, 510, 482), (483, 482, 510), (495, 515, 510), (496, 495, 510), (522, 523, 524), (525, 499, 498), (522, 524, 525), (526, 527, 470), (484, 526, 470), (522, 525, 498), (497, 528, 486), (522, 498, 497), (484, 470, 522), (497, 486, 485), (485, 484, 522), (522, 497, 485), (470, 527, 529), (529, 489, 488), (492, 519, 502), (492, 502, 501), (505, 530, 524), (501, 471, 492), (505, 524, 523), (505, 471, 501), (505, 523, 471), (471, 470, 529), (492, 471, 488), (529, 488, 471), (520, 490, 489), (520, 489, 529), (486, 496, 482), (521, 520, 529), (521, 529, 527), (516, 515, 525), (516, 525, 524), (531, 504, 500), (531, 500, 503), (492, 491, 518), (492, 518, 519), (497, 493, 496), (497, 496, 528), (531, 516, 530), (505, 504, 531), (505, 531, 530), (518, 491, 487), (518, 487, 490), (526, 483, 521), (526, 521, 527), (484, 480, 483), (484, 483, 526), (486, 528, 496), (525, 515, 499), (495, 499, 515), (524, 530, 516), (517, 516, 531), (518, 490, 517), (517, 531, 503), (490, 520, 517), (518, 517, 503), (517, 520, 508), (507, 513, 512), (507, 512, 506), (507, 532, 533), (507, 533, 513), (513, 533, 534), (513, 534, 512), (535, 536, 537), (535, 537, 538), (539, 540, 536), (539, 536, 535), (541, 542, 543), (541, 543, 544), (541, 545, 546), (541, 546, 542), (542, 546, 547), (542, 547, 543), (548, 549, 550), (548, 550, 551), (552, 553, 549), (552, 549, 548), (554, 555, 556), (557, 558, 454), (554, 556, 557), (554, 557, 454), (558, 563, 564), (558, 564, 565), (566, 551, 550), (566, 550, 567), (556, 568, 569), (556, 569, 557), (455, 454, 558), (565, 556, 555), (455, 558, 565), (565, 555, 455), (558, 557, 569), (569, 506, 558), (544, 558, 512), (506, 512, 558), (543, 563, 558), (544, 543, 558), (460, 461, 572), (573, 547, 546), (460, 572, 573), (574, 575, 560), (532, 574, 560), (460, 573, 546), (545, 576, 534), (460, 546, 545), (532, 560, 460), (545, 534, 533), (533, 532, 460), (460, 545, 533), (560, 575, 577), (577, 537, 536), (540, 567, 550), (540, 550, 549), (553, 578, 572), (549, 561, 540), (553, 572, 461), (553, 561, 549), (553, 461, 561), (561, 560, 577), (540, 561, 536), (577, 536, 561), (568, 538, 537), (568, 537, 577), (534, 544, 512), (569, 568, 577), (569, 577, 575), (564, 563, 573), (564, 573, 572), (579, 552, 548), (579, 548, 551), (540, 539, 566), (540, 566, 567), (545, 541, 544), (545, 544, 576), (579, 564, 578), (553, 552, 579), (553, 579, 578), (566, 539, 535), (566, 535, 538), (574, 506, 569), (574, 569, 575), (532, 507, 506), (532, 506, 574), (534, 576, 544), (573, 563, 547), (543, 547, 563), (572, 578, 564), (565, 564, 579), (566, 538, 565), (565, 579, 551), (538, 568, 565), (566, 565, 551), (565, 568, 556), (655, 511, 870, 874), (382, 371, 868, 869), (523, 522, 880, 881), (561, 859, 902, 895), (856, 860, 861, 858), (860, 849, 851, 861), (571, 562, 559), (571, 559, 570), (571, 580, 581), (571, 581, 562), (562, 581, 582), (562, 582, 559), (583, 584, 585), (583, 585, 586), (587, 588, 584), (587, 584, 583), (589, 590, 591), (589, 591, 592), (589, 593, 594), (589, 594, 590), (590, 594, 595), (590, 595, 591), (596, 597, 598), (596, 598, 599), (600, 601, 597), (600, 597, 596), (602, 454, 603), (604, 605, 606), (602, 603, 604), (602, 604, 606), (605, 608, 609), (605, 609, 610), (611, 599, 598), (611, 598, 612), (603, 613, 614), (603, 614, 604), (459, 606, 605), (610, 603, 454), (459, 605, 610), (610, 454, 459), (605, 604, 614), (614, 570, 605), (592, 605, 559), (570, 559, 605), (591, 608, 605), (592, 591, 605), (615, 470, 616), (617, 595, 594), (615, 616, 617), (618, 619, 607), (580, 618, 607), (615, 617, 594), (593, 620, 582), (615, 594, 593), (580, 607, 615), (593, 582, 581), (581, 580, 615), (615, 593, 581), (607, 619, 621), (621, 585, 584), (588, 612, 598), (588, 598, 597), (601, 622, 616), (597, 460, 588), (601, 616, 470), (601, 460, 597), (601, 470, 460), (460, 607, 621), (588, 460, 584), (621, 584, 460), (613, 586, 585), (613, 585, 621), (582, 592, 559), (614, 613, 621), (614, 621, 619), (609, 608, 617), (609, 617, 616), (623, 600, 596), (623, 596, 599), (588, 587, 611), (588, 611, 612), (593, 589, 592), (593, 592, 620), (623, 609, 622), (601, 600, 623), (601, 623, 622), (611, 587, 583), (611, 583, 586), (618, 570, 614), (618, 614, 619), (580, 571, 570), (580, 570, 618), (582, 620, 592), (617, 608, 595), (591, 595, 608), (616, 622, 609), (610, 609, 623), (611, 586, 610), (610, 623, 599), (586, 613, 610), (611, 610, 599), (610, 613, 603), (624, 625, 626), (624, 626, 627), (624, 628, 629), (624, 629, 625), (625, 629, 630), (625, 630, 626), (631, 632, 633), (631, 633, 634), (635, 636, 632), (635, 632, 631), (637, 638, 639), (637, 639, 640), (637, 641, 642), (637, 642, 638), (638, 642, 643), (638, 643, 639), (644, 645, 646), (644, 646, 647), (648, 649, 645), (648, 645, 644), (606, 459, 652), (653, 654, 655), (606, 652, 653), (606, 653, 655), (654, 658, 659), (654, 659, 660), (661, 647, 646), (661, 646, 662), (652, 663, 664), (652, 664, 653), (511, 655, 654), (660, 652, 459), (511, 654, 660), (660, 459, 511), (654, 653, 664), (664, 627, 654), (640, 654, 626), (627, 626, 654), (639, 658, 654), (640, 639, 654), (665, 522, 666), (667, 643, 642), (665, 666, 667), (668, 669, 615), (628, 668, 615), (665, 667, 642), (641, 670, 630), (665, 642, 641), (628, 615, 665), (641, 630, 629), (629, 628, 665), (665, 641, 629), (615, 669, 671), (671, 633, 632), (636, 662, 646), (636, 646, 645), (649, 672, 666), (645, 470, 636), (649, 666, 522), (649, 470, 645), (649, 522, 470), (470, 615, 671), (636, 470, 632), (671, 632, 470), (663, 634, 633), (663, 633, 671), (630, 640, 626), (664, 663, 671), (664, 671, 669), (659, 658, 667), (659, 667, 666), (673, 648, 644), (673, 644, 647), (636, 635, 661), (636, 661, 662), (641, 637, 640), (641, 640, 670), (673, 659, 672), (649, 648, 673), (649, 673, 672), (661, 635, 631), (661, 631, 634), (668, 627, 664), (668, 664, 669), (628, 624, 627), (628, 627, 668), (630, 670, 640), (667, 658, 643), (639, 643, 658), (666, 672, 659), (660, 659, 673), (661, 634, 660), (660, 673, 647), (634, 663, 660), (661, 660, 647), (660, 663, 652), (651, 657, 656), (651, 656, 650), (651, 674, 675), (651, 675, 657), (657, 675, 676), (657, 676, 656), (677, 678, 679), (677, 679, 680), (681, 682, 678), (681, 678, 677), (683, 684, 685), (683, 685, 686), (683, 687, 688), (683, 688, 684), (684, 688, 689), (684, 689, 685), (690, 691, 692), (690, 692, 693), (694, 695, 691), (694, 691, 690), (696, 554, 697), (698, 699, 602), (696, 697, 698), (696, 698, 602), (699, 701, 702), (699, 702, 703), (704, 693, 692), (704, 692, 705), (697, 706, 707), (697, 707, 698), (454, 602, 699), (703, 697, 554), (454, 699, 703), (703, 554, 454), (699, 698, 707), (707, 650, 699), (686, 699, 656), (650, 656, 699), (685, 701, 699), (686, 685, 699), (607, 460, 708), (709, 689, 688), (607, 708, 709), (710, 711, 700), (674, 710, 700), (607, 709, 688), (687, 712, 676), (607, 688, 687), (674, 700, 607), (687, 676, 675), (675, 674, 607), (607, 687, 675), (700, 711, 713), (713, 679, 678), (682, 705, 692), (682, 692, 691), (695, 714, 708), (691, 560, 682), (695, 708, 460), (695, 560, 691), (695, 460, 560), (560, 700, 713), (682, 560, 678), (713, 678, 560), (706, 680, 679), (706, 679, 713), (676, 686, 656), (707, 706, 713), (707, 713, 711), (702, 701, 709), (702, 709, 708), (715, 694, 690), (715, 690, 693), (682, 681, 704), (682, 704, 705), (687, 683, 686), (687, 686, 712), (715, 702, 714), (695, 694, 715), (695, 715, 714), (704, 681, 677), (704, 677, 680), (710, 650, 707), (710, 707, 711), (674, 651, 650), (674, 650, 710), (676, 712, 686), (709, 701, 689), (685, 689, 701), (708, 714, 702), (703, 702, 715), (704, 680, 703), (703, 715, 693), (680, 706, 703), (704, 703, 693), (703, 706, 697), (83, 86, 863, 862), (371, 227, 866, 868), (86, 655, 874, 863), (861, 851, 898, 903), (849, 848, 850, 851), (848, 852, 853, 850), (719, 717, 716), (719, 716, 718), (719, 720, 721), (719, 721, 717), (717, 721, 722), (717, 722, 716), (723, 724, 725), (723, 725, 726), (727, 728, 724), (727, 724, 723), (729, 730, 731), (729, 731, 732), (729, 733, 734), (729, 734, 730), (730, 734, 735), (730, 735, 731), (736, 737, 738), (736, 738, 739), (740, 741, 737), (740, 737, 736), (27, 602, 742), (743, 744, 34), (27, 742, 743), (27, 743, 34), (744, 745, 746), (744, 746, 747), (748, 739, 738), (748, 738, 749), (742, 750, 751), (742, 751, 743), (606, 34, 744), (747, 742, 602), (606, 744, 747), (747, 602, 606), (744, 743, 751), (751, 718, 744), (732, 744, 716), (718, 716, 744), (731, 745, 744), (732, 731, 744), (43, 615, 752), (753, 735, 734), (43, 752, 753), (754, 755, 33), (720, 754, 33), (43, 753, 734), (733, 756, 722), (43, 734, 733), (720, 33, 43), (733, 722, 721), (721, 720, 43), (43, 733, 721), (33, 755, 757), (757, 725, 724), (728, 749, 738), (728, 738, 737), (741, 758, 752), (737, 607, 728), (741, 752, 615), (741, 607, 737), (741, 615, 607), (607, 33, 757), (728, 607, 724), (757, 724, 607), (750, 726, 725), (750, 725, 757), (722, 732, 716), (751, 750, 757), (751, 757, 755), (746, 745, 753), (746, 753, 752), (759, 740, 736), (759, 736, 739), (728, 727, 748), (728, 748, 749), (733, 729, 732), (733, 732, 756), (759, 746, 758), (741, 740, 759), (741, 759, 758), (748, 727, 723), (748, 723, 726), (754, 718, 751), (754, 751, 755), (720, 719, 718), (720, 718, 754), (722, 756, 732), (753, 745, 735), (731, 735, 745), (752, 758, 746), (747, 746, 759), (748, 726, 747), (747, 759, 739), (726, 750, 747), (748, 747, 739), (747, 750, 742), (760, 761, 762), (760, 762, 763), (760, 764, 765), (760, 765, 761), (761, 765, 766), (761, 766, 762), (767, 768, 769), (767, 769, 770), (771, 772, 768), (771, 768, 767), (773, 774, 775), (773, 775, 776), (773, 777, 778), (773, 778, 774), (774, 778, 779), (774, 779, 775), (780, 781, 782), (780, 782, 783), (784, 785, 781), (784, 781, 780), (34, 606, 788), (789, 790, 86), (34, 788, 789), (34, 789, 86), (790, 793, 794), (790, 794, 795), (796, 783, 782), (796, 782, 797), (788, 798, 799), (788, 799, 789), (655, 86, 790), (795, 788, 606), (655, 790, 795), (795, 606, 655), (790, 789, 799), (799, 763, 790), (776, 790, 762), (763, 762, 790), (775, 793, 790), (776, 775, 790), (95, 665, 800), (801, 779, 778), (95, 800, 801), (802, 803, 43), (764, 802, 43), (95, 801, 778), (777, 804, 766), (95, 778, 777), (764, 43, 95), (777, 766, 765), (765, 764, 95), (95, 777, 765), (43, 803, 805), (805, 769, 768), (772, 797, 782), (772, 782, 781), (785, 806, 800), (781, 615, 772), (785, 800, 665), (785, 615, 781), (785, 665, 615), (615, 43, 805), (772, 615, 768), (805, 768, 615), (798, 770, 769), (798, 769, 805), (766, 776, 762), (799, 798, 805), (799, 805, 803), (794, 793, 801), (794, 801, 800), (807, 784, 780), (807, 780, 783), (772, 771, 796), (772, 796, 797), (777, 773, 776), (777, 776, 804), (807, 794, 806), (785, 784, 807), (785, 807, 806), (796, 771, 767), (796, 767, 770), (802, 763, 799), (802, 799, 803), (764, 760, 763), (764, 763, 802), (766, 804, 776), (801, 793, 779), (775, 779, 793), (800, 806, 794), (795, 794, 807), (796, 770, 795), (795, 807, 783), (770, 798, 795), (796, 795, 783), (795, 798, 788), (787, 792, 791), (787, 791, 786), (787, 808, 809), (787, 809, 792), (792, 809, 810), (792, 810, 791), (811, 812, 813), (811, 813, 814), (815, 816, 812), (815, 812, 811), (817, 818, 819), (817, 819, 820), (817, 821, 822), (817, 822, 818), (818, 822, 823), (818, 823, 819), (824, 825, 826), (824, 826, 827), (828, 829, 825), (828, 825, 824), (127, 696, 830), (831, 832, 27), (127, 830, 831), (127, 831, 27), (832, 833, 834), (832, 834, 835), (836, 827, 826), (836, 826, 837), (830, 838, 839), (830, 839, 831), (602, 27, 832), (835, 830, 696), (602, 832, 835), (835, 696, 602), (832, 831, 839), (839, 786, 832), (820, 832, 791), (786, 791, 832), (819, 833, 832), (820, 819, 832), (33, 607, 840), (841, 823, 822), (33, 840, 841), (842, 843, 133), (808, 842, 133), (33, 841, 822), (821, 844, 810), (33, 822, 821), (808, 133, 33), (821, 810, 809), (809, 808, 33), (33, 821, 809), (133, 843, 845), (845, 813, 812), (816, 837, 826), (816, 826, 825), (829, 846, 840), (825, 700, 816), (829, 840, 607), (829, 700, 825), (829, 607, 700), (700, 133, 845), (816, 700, 812), (845, 812, 700), (838, 814, 813), (838, 813, 845), (810, 820, 791), (839, 838, 845), (839, 845, 843), (834, 833, 841), (834, 841, 840), (847, 828, 824), (847, 824, 827), (816, 815, 836), (816, 836, 837), (821, 817, 820), (821, 820, 844), (847, 834, 846), (829, 828, 847), (829, 847, 846), (836, 815, 811), (836, 811, 814), (842, 786, 839), (842, 839, 843), (808, 787, 786), (808, 786, 842), (810, 844, 820), (841, 833, 823), (819, 823, 833), (840, 846, 834), (835, 834, 847), (836, 814, 835), (835, 847, 827), (814, 838, 835), (836, 835, 827), (835, 838, 830), (863, 874, 875, 865), (874, 870, 872, 875), (665, 95, 877, 882), (127, 126, 848, 849), (852, 854, 855, 853), (857, 856, 858, 859), (382, 331, 371), (371, 331, 322), (322, 331, 318), (331, 323, 318), (318, 323, 414), (414, 323, 419), (561, 461, 555), (555, 461, 455), (461, 471, 455), (455, 471, 462), (462, 471, 514), (514, 471, 523), (522, 665, 882, 880), (873, 523, 881, 888), (227, 83, 862, 866), (514, 523, 873, 871), (876, 878, 885, 883), (877, 876, 883, 884), (878, 879, 886, 885), (881, 880, 887, 888), (880, 882, 889, 887), (882, 877, 884, 889), (95, 94, 876, 877), (869, 867, 885, 886), (94, 238, 878, 876), (382, 869, 886, 879), (864, 865, 884, 883), (865, 875, 889, 884), (875, 872, 887, 889), (872, 873, 888, 887), (892, 890, 897, 899), (894, 895, 902, 901), (896, 894, 901, 903), (893, 892, 899, 900), (891, 896, 903, 898), (890, 891, 898, 897), (855, 419, 893, 900), (419, 275, 892, 893), (859, 858, 901, 902), (850, 853, 899, 897), (133, 700, 896, 891), (275, 132, 890, 892), (858, 861, 903, 901), (853, 855, 900, 899)])
me_chocswitchhole.use_remesh_fix_poles = True
me_chocswitchhole.use_remesh_preserve_attributes = False
me_chocswitchhole.use_mirror_vertex_groups = False
me_chocswitchhole.update()

# ---- objects
ob_chocswitchhole = bpy.data.objects.new('ChocSwitchHole', me_chocswitchhole)

# ---- transforms, parenting, visibility, modifiers, constraints
ob_chocswitchhole.location = (0.0, -1.005e-06, 3.0)
ob_chocswitchhole.rotation_euler = (3.142, -0.0, 0.0)
ob_chocswitchhole.lineart.crease_threshold = 0.0

# ---- collection membership
col_collection.objects.link(ob_chocswitchhole)

# ---- scene / render settings (as saved in the file)
scene.frame_start = 1; scene.frame_end = 250; scene.frame_set(1)
scene.render.engine = 'BLENDER_EEVEE_NEXT'
scene.cycles.use_denoising = False
scene.cycles.samples = 128
scene.cycles.sampling_pattern = 'TABULATED_SOBOL'
scene.cycles.use_adaptive_sampling = False
scene.cycles.use_light_tree = False
scene.view_settings.view_transform = 'Filmic'
bpy.context.view_layer.update()

# ---- added for rendering (the .blend has no active camera and no usable light): camera, sun
cam_auto = bpy.data.cameras.new('AutoCamera')
cam_auto.lens = 50.0
cam_auto.sensor_width = 36.0
cam_auto.clip_end = 2098.82
ob_auto_camera = bpy.data.objects.new('AutoCamera', cam_auto)
scene.collection.objects.link(ob_auto_camera)
ob_auto_camera.location = (119.591, -143.591, 92.673)
ob_auto_camera.rotation_euler = (1.09748, -7.21219e-08, 0.694738)
scene.camera = ob_auto_camera
light_auto_sun = bpy.data.lights.new('AutoSun', 'SUN')
light_auto_sun.energy = 3.0
light_auto_sun.angle = 0.0523599
ob_auto_sun = bpy.data.objects.new('AutoSun', light_auto_sun)
scene.collection.objects.link(ob_auto_sun)
ob_auto_sun.rotation_euler = (0.872665, 0.174533, 0.523599)
bpy.context.view_layer.update()
